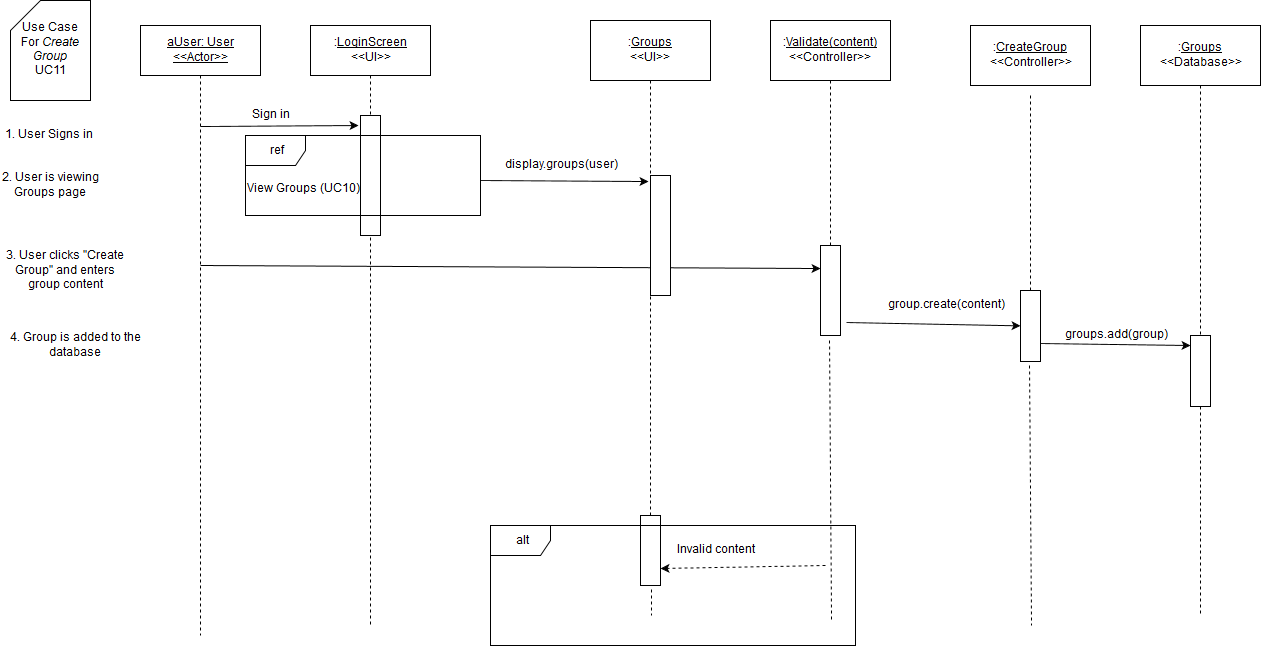

The diagram above was exported from draw.io. Its source (the exported page's mxGraphModel, read from the mxfile embedded in the PNG):
<mxGraphModel dx="1430" dy="750" grid="1" gridSize="10" guides="1" tooltips="1" connect="1" arrows="1" fold="1" page="1" pageScale="1" pageWidth="826" pageHeight="1169" background="#ffffff" math="0" shadow="0">
  <root>
    <mxCell id="0" />
    <mxCell id="1" parent="0" />
    <mxCell id="3" value="" style="endArrow=none;html=1;dashed=1;exitX=0.5;exitY=1;endFill=0;" parent="1" source="7" edge="1">
      <mxGeometry x="380" y="130" width="50" height="50" as="geometry">
        <mxPoint x="150" y="590" as="sourcePoint" />
        <mxPoint x="380" y="680" as="targetPoint" />
      </mxGeometry>
    </mxCell>
    <mxCell id="4" value="" style="whiteSpace=wrap;html=1;" parent="1" vertex="1">
      <mxGeometry x="370" y="170" width="20" height="120" as="geometry" />
    </mxCell>
    <mxCell id="5" value="&lt;u&gt;aUser: User&lt;br&gt;&amp;lt;&amp;lt;Actor&amp;gt;&amp;gt;&lt;br&gt;&lt;/u&gt;" style="whiteSpace=wrap;html=1;" parent="1" vertex="1">
      <mxGeometry x="150" y="80" width="120" height="50" as="geometry" />
    </mxCell>
    <mxCell id="6" value="" style="endArrow=none;html=1;exitX=0.5;exitY=1;endFill=0;dashed=1;" parent="1" source="5" edge="1">
      <mxGeometry x="210" y="130" width="50" height="50" as="geometry">
        <mxPoint x="150" y="190" as="sourcePoint" />
        <mxPoint x="210" y="690" as="targetPoint" />
      </mxGeometry>
    </mxCell>
    <mxCell id="7" value=":&lt;u&gt;LoginScreen&lt;/u&gt;&lt;br&gt;&amp;lt;&amp;lt;UI&amp;gt;&amp;gt;" style="whiteSpace=wrap;html=1;" parent="1" vertex="1">
      <mxGeometry x="320" y="80" width="120" height="50" as="geometry" />
    </mxCell>
    <mxCell id="9" value="Sign in" style="text;html=1;strokeColor=none;fillColor=none;align=center;verticalAlign=middle;whiteSpace=wrap;" parent="1" vertex="1">
      <mxGeometry x="220" y="160" width="120" height="20" as="geometry" />
    </mxCell>
    <mxCell id="10" value="" style="endArrow=classic;html=1;" parent="1" edge="1">
      <mxGeometry x="210" y="181" width="50" height="50" as="geometry">
        <mxPoint x="210" y="181" as="sourcePoint" />
        <mxPoint x="368" y="180" as="targetPoint" />
      </mxGeometry>
    </mxCell>
    <mxCell id="11" value="Use Case &lt;br&gt;For &lt;i&gt;Create Group&lt;/i&gt;&lt;br&gt;UC11" style="shape=card;whiteSpace=wrap;html=1;" parent="1" vertex="1">
      <mxGeometry x="20" y="55" width="80" height="100" as="geometry" />
    </mxCell>
    <mxCell id="12" value="1. User Signs in" style="text;html=1;strokeColor=none;fillColor=none;align=center;verticalAlign=middle;whiteSpace=wrap;" parent="1" vertex="1">
      <mxGeometry x="10" y="180" width="95" height="20" as="geometry" />
    </mxCell>
    <mxCell id="16" value="View Groups (UC10)" style="text;html=1;resizable=0;points=[];autosize=1;align=left;verticalAlign=top;spacingTop=-4;" parent="1" vertex="1">
      <mxGeometry x="255" y="235" width="130" height="20" as="geometry" />
    </mxCell>
    <mxCell id="17" value="ref" style="shape=umlFrame;whiteSpace=wrap;fillColor=#ffffff;strokeColor=#000000;labelBackgroundColor=none;labelBorderColor=none;html=1;" parent="1" vertex="1">
      <mxGeometry x="255" y="190" width="235" height="80" as="geometry" />
    </mxCell>
    <mxCell id="21" value="" style="endArrow=classic;html=1;shadow=0;entryX=-0.1;entryY=0.05;entryPerimeter=0;" parent="1" target="167" edge="1">
      <mxGeometry x="385" y="280" width="50" height="50" as="geometry">
        <mxPoint x="490" y="235" as="sourcePoint" />
        <mxPoint x="610" y="235" as="targetPoint" />
      </mxGeometry>
    </mxCell>
    <mxCell id="25" value="2. User is viewing Groups page" style="text;html=1;strokeColor=none;fillColor=none;align=center;verticalAlign=middle;whiteSpace=wrap;" parent="1" vertex="1">
      <mxGeometry x="10" y="225" width="100" height="30" as="geometry" />
    </mxCell>
    <mxCell id="28" value="3. User clicks &quot;Create Group&quot; and enters group content" style="text;html=1;strokeColor=none;fillColor=none;align=center;verticalAlign=middle;whiteSpace=wrap;labelBackgroundColor=none;" parent="1" vertex="1">
      <mxGeometry x="10" y="310" width="130" height="30" as="geometry" />
    </mxCell>
    <mxCell id="137" value="" style="endArrow=classic;html=1;shadow=0;entryX=0;entryY=0.25;" parent="1" target="157" edge="1">
      <mxGeometry width="50" height="50" relative="1" as="geometry">
        <mxPoint x="210" y="320" as="sourcePoint" />
        <mxPoint x="649" y="320" as="targetPoint" />
      </mxGeometry>
    </mxCell>
    <mxCell id="146" value=":&lt;u&gt;Groups&lt;br&gt;&lt;/u&gt;&amp;lt;&amp;lt;UI&amp;gt;&amp;gt;" style="whiteSpace=wrap;html=1;" parent="1" vertex="1">
      <mxGeometry x="600" y="75" width="120" height="60" as="geometry" />
    </mxCell>
    <mxCell id="147" value="" style="endArrow=none;html=1;shadow=0;endFill=0;dashed=1;" parent="1" edge="1">
      <mxGeometry x="660" y="135" width="50" height="50" as="geometry">
        <mxPoint x="661" y="644" as="sourcePoint" />
        <mxPoint x="661" y="670" as="targetPoint" />
      </mxGeometry>
    </mxCell>
    <mxCell id="148" value="" style="whiteSpace=wrap;html=1;" parent="1" vertex="1">
      <mxGeometry x="650" y="570" width="20" height="70" as="geometry" />
    </mxCell>
    <mxCell id="154" value="" style="endArrow=none;html=1;shadow=0;exitX=0.46;exitY=1.055;endFill=0;dashed=1;exitPerimeter=0;" parent="1" target="148" edge="1">
      <mxGeometry x="660" y="135" width="50" height="50" as="geometry">
        <mxPoint x="660" y="135" as="sourcePoint" />
        <mxPoint x="661" y="665" as="targetPoint" />
      </mxGeometry>
    </mxCell>
    <mxCell id="156" value="" style="endArrow=none;html=1;shadow=0;exitX=0.46;exitY=1.055;endFill=0;dashed=1;exitPerimeter=0;" parent="1" source="157" edge="1">
      <mxGeometry x="840" y="145" width="50" height="50" as="geometry">
        <mxPoint x="840" y="145" as="sourcePoint" />
        <mxPoint x="841" y="675" as="targetPoint" />
      </mxGeometry>
    </mxCell>
    <mxCell id="157" value="" style="whiteSpace=wrap;html=1;" parent="1" vertex="1">
      <mxGeometry x="830" y="300" width="20" height="90" as="geometry" />
    </mxCell>
    <mxCell id="158" value="" style="endArrow=none;html=1;shadow=0;exitX=0.5;exitY=1;endFill=0;dashed=1;" parent="1" source="166" target="157" edge="1">
      <mxGeometry x="840" y="145" width="50" height="50" as="geometry">
        <mxPoint x="840" y="145" as="sourcePoint" />
        <mxPoint x="841" y="675" as="targetPoint" />
      </mxGeometry>
    </mxCell>
    <mxCell id="159" value="display.groups(user)" style="text;html=1;strokeColor=none;fillColor=none;align=center;verticalAlign=middle;whiteSpace=wrap;" parent="1" vertex="1">
      <mxGeometry x="510" y="210" width="120" height="20" as="geometry" />
    </mxCell>
    <mxCell id="163" value="alt" style="shape=umlFrame;whiteSpace=wrap;html=1;" parent="1" vertex="1">
      <mxGeometry x="500" y="580" width="365" height="120" as="geometry" />
    </mxCell>
    <mxCell id="164" value="Invalid content" style="text;html=1;strokeColor=none;fillColor=none;align=center;verticalAlign=middle;whiteSpace=wrap;" parent="1" vertex="1">
      <mxGeometry x="665" y="595" width="120" height="20" as="geometry" />
    </mxCell>
    <mxCell id="165" value="" style="endArrow=classic;html=1;shadow=0;dashed=1;entryX=1;entryY=0.75;" parent="1" target="148" edge="1">
      <mxGeometry x="385" y="480" width="50" height="50" as="geometry">
        <mxPoint x="835" y="620" as="sourcePoint" />
        <mxPoint x="710" y="620" as="targetPoint" />
      </mxGeometry>
    </mxCell>
    <mxCell id="166" value=":&lt;u&gt;Validate(content)&lt;/u&gt;&lt;br&gt;&amp;lt;&amp;lt;Controller&amp;gt;&amp;gt;" style="whiteSpace=wrap;html=1;" parent="1" vertex="1">
      <mxGeometry x="780" y="75" width="120" height="60" as="geometry" />
    </mxCell>
    <mxCell id="167" value="" style="whiteSpace=wrap;html=1;" parent="1" vertex="1">
      <mxGeometry x="660" y="230" width="20" height="120" as="geometry" />
    </mxCell>
    <mxCell id="170" value=":&lt;u&gt;Groups&lt;/u&gt;&lt;br&gt;&amp;lt;&amp;lt;Database&amp;gt;&amp;gt;" style="whiteSpace=wrap;html=1;" parent="1" vertex="1">
      <mxGeometry x="1150" y="80" width="120" height="60" as="geometry" />
    </mxCell>
    <mxCell id="171" value="" style="endArrow=none;html=1;shadow=0;exitX=0.5;exitY=1;endFill=0;dashed=1;" parent="1" source="176" edge="1">
      <mxGeometry x="1330" y="150" width="50" height="50" as="geometry">
        <mxPoint x="1330" y="150" as="sourcePoint" />
        <mxPoint x="1210" y="670" as="targetPoint" />
      </mxGeometry>
    </mxCell>
    <mxCell id="172" value="groups.add(group)" style="text;html=1;strokeColor=none;fillColor=none;align=center;verticalAlign=middle;whiteSpace=wrap;" parent="1" vertex="1">
      <mxGeometry x="1040" y="380" width="170" height="20" as="geometry" />
    </mxCell>
    <mxCell id="173" value=":&lt;u&gt;CreateGroup&lt;/u&gt;&lt;br&gt;&amp;lt;&amp;lt;Controller&amp;gt;&amp;gt;" style="whiteSpace=wrap;html=1;" parent="1" vertex="1">
      <mxGeometry x="980" y="80" width="120" height="60" as="geometry" />
    </mxCell>
    <mxCell id="174" value="" style="endArrow=none;html=1;shadow=0;exitX=0.46;exitY=1.055;endFill=0;dashed=1;exitPerimeter=0;" parent="1" source="175" edge="1">
      <mxGeometry x="1040" y="150" width="50" height="50" as="geometry">
        <mxPoint x="1040" y="150" as="sourcePoint" />
        <mxPoint x="1041" y="680" as="targetPoint" />
      </mxGeometry>
    </mxCell>
    <mxCell id="176" value="" style="whiteSpace=wrap;html=1;" parent="1" vertex="1">
      <mxGeometry x="1200" y="390" width="20" height="71" as="geometry" />
    </mxCell>
    <mxCell id="177" value="" style="endArrow=none;html=1;shadow=0;exitX=0.5;exitY=1;endFill=0;dashed=1;" parent="1" source="170" target="176" edge="1">
      <mxGeometry x="1330" y="150" width="50" height="50" as="geometry">
        <mxPoint x="1210" y="140" as="sourcePoint" />
        <mxPoint x="1210" y="670" as="targetPoint" />
      </mxGeometry>
    </mxCell>
    <mxCell id="178" value="" style="endArrow=classic;html=1;shadow=0;exitX=1;exitY=0.75;entryX=0;entryY=0.141;entryPerimeter=0;" parent="1" source="175" target="176" edge="1">
      <mxGeometry x="1050" y="455" width="50" height="50" as="geometry">
        <mxPoint x="10" y="760" as="sourcePoint" />
        <mxPoint x="60" y="710" as="targetPoint" />
      </mxGeometry>
    </mxCell>
    <mxCell id="179" value="group.create(content)" style="text;html=1;strokeColor=none;fillColor=none;align=center;verticalAlign=middle;whiteSpace=wrap;" parent="1" vertex="1">
      <mxGeometry x="910" y="350" width="90" height="20" as="geometry" />
    </mxCell>
    <mxCell id="175" value="" style="whiteSpace=wrap;html=1;" parent="1" vertex="1">
      <mxGeometry x="1030" y="345" width="20" height="71" as="geometry" />
    </mxCell>
    <mxCell id="180" value="" style="endArrow=none;html=1;shadow=0;exitX=0.46;exitY=1.055;endFill=0;dashed=1;exitPerimeter=0;" parent="1" target="175" edge="1">
      <mxGeometry x="1040" y="150" width="50" height="50" as="geometry">
        <mxPoint x="1040" y="150" as="sourcePoint" />
        <mxPoint x="1041" y="680" as="targetPoint" />
      </mxGeometry>
    </mxCell>
    <mxCell id="181" value="" style="endArrow=classic;html=1;shadow=0;exitX=1.3;exitY=0.856;exitPerimeter=0;" parent="1" source="157" target="175" edge="1">
      <mxGeometry width="50" height="50" relative="1" as="geometry">
        <mxPoint x="10" y="770" as="sourcePoint" />
        <mxPoint x="60" y="720" as="targetPoint" />
      </mxGeometry>
    </mxCell>
    <mxCell id="182" value="4. Group is added to the database" style="text;html=1;strokeColor=none;fillColor=none;align=center;verticalAlign=middle;whiteSpace=wrap;labelBackgroundColor=none;" parent="1" vertex="1">
      <mxGeometry x="10" y="385" width="150" height="30" as="geometry" />
    </mxCell>
  </root>
</mxGraphModel>